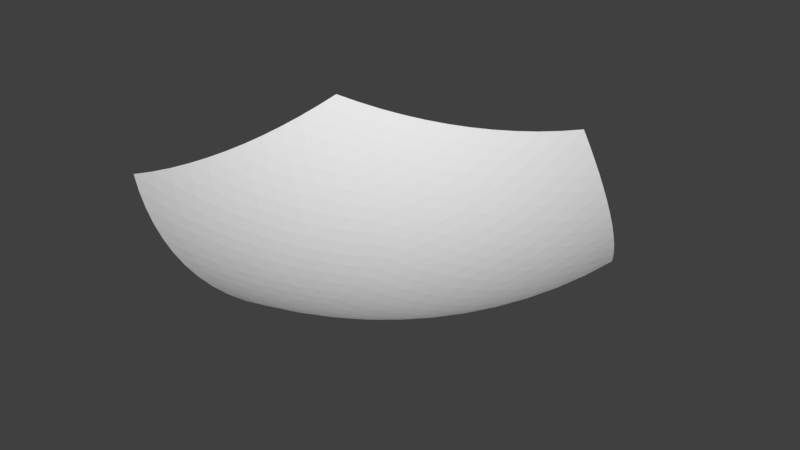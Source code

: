 # Source: Planet_water_part_12.blend  (saved by Blender 2.77.0; exported with 4.5.12 LTS)
import bpy
from mathutils import Matrix  # noqa: F401  (used for matrix-valued properties, if any)

bpy.ops.wm.read_factory_settings(use_empty=True)
scene = bpy.context.scene
scene.name = 'Scene'

# ---- collections
col_collection_1 = bpy.data.collections.new('Collection 1'); scene.collection.children.link(col_collection_1)

# ---- world
world_world = bpy.data.worlds.new('World'); scene.world = world_world
world_world.color = (0.05088, 0.05088, 0.05088)
world_world.use_sun_shadow = False
world_world.sun_shadow_jitter_overblur = 0.0
world_world.cycles.sampling_method = 'MANUAL'

# ---- meshes
me_planet_water_part_12 = bpy.data.meshes.new('Planet water part 12')
me_planet_water_part_12.from_pydata([(-0.3609, -0.2622, -0.5828), (0.137, -0.4236, -0.5833), (-0.3605, 0.2611, -0.5833), (0.445, -0.0006118, -0.5831), (0.1369, 0.4234, -0.5831), (-0.0004903, -0.0003443, -0.7338), (0.4247, 0.04155, -0.5966), (0.4025, 0.08352, -0.6075), (0.3785, 0.1251, -0.6157), (0.3529, 0.1662, -0.6212), (0.3257, 0.2065, -0.6239), (0.297, 0.2459, -0.6239), (0.2671, 0.2842, -0.6212), (0.236, 0.3213, -0.6157), (0.2038, 0.3569, -0.6075), (0.1708, 0.391, -0.5966), (0.09065, -0.4173, -0.5968), (0.04392, -0.4092, -0.6076), (-0.003003, -0.3993, -0.6157), (-0.04992, -0.3877, -0.6211), (-0.09661, -0.3743, -0.6238), (-0.1429, -0.3593, -0.6238), (-0.1885, -0.3427, -0.621), (-0.2333, -0.3247, -0.6154), (-0.2771, -0.3051, -0.6072), (-0.3197, -0.2843, -0.5963), (-0.3692, -0.2162, -0.5963), (-0.3758, -0.1693, -0.6072), (-0.3809, -0.1216, -0.6154), (-0.3842, -0.0734, -0.6209), (-0.3859, -0.02487, -0.6237), (-0.3858, 0.02377, -0.6238), (-0.3841, 0.07231, -0.6211), (-0.3807, 0.1205, -0.6156), (-0.3756, 0.1682, -0.6075), (-0.3689, 0.2152, -0.5967), (-0.3194, 0.2833, -0.5967), (-0.2768, 0.3042, -0.6076), (-0.2331, 0.3238, -0.6157), (-0.1883, 0.342, -0.6212), (-0.1427, 0.3586, -0.6239), (-0.09645, 0.3737, -0.6239), (-0.04979, 0.3871, -0.6211), (-0.002922, 0.3989, -0.6156), (0.04396, 0.4089, -0.6075), (0.09065, 0.417, -0.5966), (0.4247, -0.04267, -0.5966), (0.4025, -0.08455, -0.6075), (0.3785, -0.1261, -0.6157), (0.3528, -0.167, -0.6212), (0.3256, -0.2072, -0.6239), (0.297, -0.2465, -0.624), (0.2671, -0.2848, -0.6212), (0.236, -0.3218, -0.6158), (0.2038, -0.3573, -0.6076), (0.1708, -0.3913, -0.5968), (-0.3323, -0.2414, -0.6082), (-0.3025, -0.2198, -0.6315), (-0.2717, -0.1974, -0.6525), (-0.2399, -0.1743, -0.6713), (-0.2073, -0.1506, -0.6877), (-0.174, -0.1264, -0.7016), (-0.14, -0.1017, -0.7131), (-0.1056, -0.0767, -0.7221), (-0.07076, -0.0514, -0.7286), (-0.03569, -0.02592, -0.7325), (0.01293, -0.04166, -0.7325), (0.0263, -0.08284, -0.7286), (0.03958, -0.1237, -0.7222), (0.05272, -0.1642, -0.7133), (0.06567, -0.2041, -0.7018), (0.07839, -0.2432, -0.6879), (0.09083, -0.2815, -0.6715), (0.103, -0.3188, -0.6529), (0.1147, -0.355, -0.6319), (0.1261, -0.39, -0.6087), (0.4097, -0.0005884, -0.6085), (0.3729, -0.0005651, -0.6317), (0.3348, -0.0005416, -0.6528), (0.2955, -0.0005181, -0.6715), (0.2552, -0.0004944, -0.6878), (0.2139, -0.0004704, -0.7018), (0.172, -0.0004461, -0.7132), (0.1294, -0.0004214, -0.7222), (0.08635, -0.0003963, -0.7286), (0.043, -0.0003706, -0.7325), (-0.03564, 0.02518, -0.7325), (-0.07066, 0.05062, -0.7286), (-0.1054, 0.07588, -0.7222), (-0.1398, 0.1009, -0.7132), (-0.1738, 0.1255, -0.7018), (-0.2071, 0.1497, -0.6878), (-0.2397, 0.1734, -0.6715), (-0.2714, 0.1964, -0.6528), (-0.3022, 0.2188, -0.6318), (-0.3319, 0.2404, -0.6086), (0.126, 0.3898, -0.6085), (0.1147, 0.3548, -0.6317), (0.1029, 0.3185, -0.6527), (0.09081, 0.2812, -0.6714), (0.07837, 0.2428, -0.6878), (0.06565, 0.2036, -0.7017), (0.0527, 0.1637, -0.7132), (0.03957, 0.1232, -0.7222), (0.02629, 0.08225, -0.7286), (0.01292, 0.04103, -0.7325), (-0.07087, -0.0003871, -0.7303), (-0.106, -0.02588, -0.7256), (-0.106, 0.02506, -0.7256), (-0.141, -0.0512, -0.7183), (-0.1413, -0.0004284, -0.72), (-0.1409, 0.05034, -0.7183), (-0.1756, -0.07626, -0.7084), (-0.1764, -0.02576, -0.7118), (-0.1763, 0.02486, -0.7118), (-0.1755, 0.07536, -0.7085), (-0.2098, -0.101, -0.696), (-0.2112, -0.05084, -0.701), (-0.2117, -0.0004672, -0.7027), (-0.2112, 0.04991, -0.701), (-0.2096, 0.1, -0.6961), (-0.2434, -0.1253, -0.681), (-0.2457, -0.07558, -0.6875), (-0.2468, -0.02556, -0.6908), (-0.2468, 0.02459, -0.6908), (-0.2456, 0.07462, -0.6876), (-0.2432, 0.1243, -0.6811), (-0.2763, -0.149, -0.6635), (-0.2795, -0.09989, -0.6713), (-0.2815, -0.05031, -0.6761), (-0.2821, -0.0005023, -0.6777), (-0.2814, 0.04931, -0.6762), (-0.2794, 0.09889, -0.6715), (-0.276, 0.148, -0.6637), (-0.3083, -0.1721, -0.6435), (-0.3126, -0.1237, -0.6525), (-0.3155, -0.07464, -0.6586), (-0.3169, -0.02526, -0.6617), (-0.3169, 0.02423, -0.6617), (-0.3154, 0.07361, -0.6587), (-0.3124, 0.1226, -0.6527), (-0.308, 0.1711, -0.6438), (-0.3393, -0.1946, -0.6211), (-0.3448, -0.1468, -0.6311), (-0.3487, -0.09844, -0.6384), (-0.351, -0.0496, -0.6428), (-0.3518, -0.0005326, -0.6442), (-0.351, 0.04853, -0.6428), (-0.3485, 0.09738, -0.6386), (-0.3446, 0.1458, -0.6314), (-0.339, 0.1935, -0.6214), (0.05645, -0.04171, -0.7303), (0.09986, -0.04178, -0.7256), (0.06988, -0.08294, -0.7256), (0.143, -0.04186, -0.7183), (0.1134, -0.08309, -0.7201), (0.08325, -0.1239, -0.7184), (0.1858, -0.04197, -0.7085), (0.1567, -0.08327, -0.7119), (0.1269, -0.1242, -0.7119), (0.09652, -0.1645, -0.7085), (0.2279, -0.04209, -0.6961), (0.1997, -0.08349, -0.7011), (0.1704, -0.1245, -0.7028), (0.1404, -0.1649, -0.7011), (0.1096, -0.2046, -0.6961), (0.2694, -0.04223, -0.6812), (0.242, -0.08374, -0.6876), (0.2135, -0.1249, -0.6909), (0.184, -0.1654, -0.6909), (0.1536, -0.2051, -0.6877), (0.1225, -0.2439, -0.6812), (0.31, -0.04236, -0.6637), (0.2837, -0.08399, -0.6715), (0.2561, -0.1252, -0.6763), (0.2274, -0.1659, -0.6778), (0.1975, -0.2057, -0.6763), (0.1667, -0.2447, -0.6716), (0.1352, -0.2824, -0.6638), (0.3495, -0.04249, -0.6437), (0.3245, -0.08423, -0.6528), (0.298, -0.1256, -0.6588), (0.2701, -0.1663, -0.6619), (0.241, -0.2063, -0.6619), (0.2107, -0.2454, -0.6589), (0.1795, -0.2833, -0.6528), (0.1474, -0.3199, -0.6438), (0.3878, -0.0426, -0.6214), (0.3641, -0.08442, -0.6314), (0.3388, -0.1259, -0.6386), (0.312, -0.1667, -0.643), (0.2838, -0.2069, -0.6444), (0.2542, -0.246, -0.643), (0.2236, -0.2841, -0.6387), (0.1919, -0.3209, -0.6315), (0.1593, -0.3563, -0.6215), (0.05645, 0.04102, -0.7303), (0.06988, 0.0823, -0.7256), (0.09986, 0.04103, -0.7256), (0.08325, 0.1233, -0.7183), (0.1134, 0.08239, -0.7201), (0.143, 0.04107, -0.7183), (0.09651, 0.164, -0.7085), (0.1269, 0.1235, -0.7119), (0.1567, 0.08253, -0.7119), (0.1858, 0.04113, -0.7085), (0.1096, 0.2041, -0.6961), (0.1403, 0.1643, -0.7011), (0.1704, 0.1238, -0.7028), (0.1997, 0.0827, -0.7011), (0.2279, 0.0412, -0.6961), (0.1225, 0.2435, -0.6811), (0.1536, 0.2046, -0.6876), (0.184, 0.1647, -0.6909), (0.2136, 0.1241, -0.6909), (0.2421, 0.0829, -0.6877), (0.2694, 0.04129, -0.6812), (0.1351, 0.282, -0.6637), (0.1667, 0.2442, -0.6715), (0.1975, 0.2052, -0.6763), (0.2274, 0.1652, -0.6778), (0.2561, 0.1244, -0.6763), (0.2837, 0.08311, -0.6715), (0.31, 0.04138, -0.6637), (0.1474, 0.3195, -0.6437), (0.1795, 0.2829, -0.6528), (0.2107, 0.2448, -0.6588), (0.241, 0.2057, -0.6619), (0.2701, 0.1656, -0.6619), (0.298, 0.1247, -0.6588), (0.3245, 0.08329, -0.6528), (0.3495, 0.04146, -0.6437), (0.1593, 0.3559, -0.6213), (0.1919, 0.3205, -0.6314), (0.2236, 0.2836, -0.6386), (0.2543, 0.2455, -0.643), (0.2838, 0.2062, -0.6444), (0.312, 0.166, -0.643), (0.3388, 0.125, -0.6386), (0.3641, 0.08344, -0.6314), (0.3878, 0.04152, -0.6214), (-0.02228, -0.06727, -0.7303), (-0.00892, -0.1085, -0.7256), (-0.05738, -0.09282, -0.7256), (0.004337, -0.1495, -0.7183), (-0.04406, -0.1342, -0.72), (-0.09226, -0.1182, -0.7183), (0.01745, -0.1902, -0.7085), (-0.03085, -0.1754, -0.7118), (-0.07901, -0.1598, -0.7118), (-0.1268, -0.1434, -0.7084), (0.03037, -0.2303, -0.6961), (-0.01779, -0.2163, -0.7011), (-0.06587, -0.2012, -0.7027), (-0.1136, -0.1852, -0.701), (-0.1609, -0.1683, -0.696), (0.04306, -0.2697, -0.6812), (-0.004917, -0.2566, -0.6876), (-0.05287, -0.2423, -0.6908), (-0.1006, -0.2268, -0.6908), (-0.1478, -0.2103, -0.6875), (-0.1943, -0.1928, -0.681), (0.05547, -0.3083, -0.6637), (0.007729, -0.2963, -0.6715), (-0.04005, -0.2829, -0.6762), (-0.08765, -0.2681, -0.6777), (-0.1348, -0.2521, -0.6761), (-0.1814, -0.235, -0.6713), (-0.2271, -0.2167, -0.6635), (0.06757, -0.3458, -0.6438), (0.02011, -0.3351, -0.6528), (-0.02745, -0.3227, -0.6588), (-0.07487, -0.3089, -0.6618), (-0.122, -0.2936, -0.6617), (-0.1685, -0.277, -0.6586), (-0.2142, -0.2591, -0.6525), (-0.259, -0.24, -0.6435), (0.07931, -0.3823, -0.6215), (0.03218, -0.3728, -0.6314), (-0.01509, -0.3616, -0.6386), (-0.06229, -0.3488, -0.6429), (-0.1092, -0.3344, -0.6443), (-0.1556, -0.3185, -0.6428), (-0.2014, -0.3012, -0.6384), (-0.2462, -0.2825, -0.6312), (-0.2899, -0.2626, -0.6211), (-0.02223, 0.06659, -0.7303), (-0.05729, 0.0921, -0.7256), (-0.00888, 0.1079, -0.7256), (-0.09213, 0.1175, -0.7183), (-0.04398, 0.1335, -0.72), (0.004374, 0.149, -0.7183), (-0.1266, 0.1426, -0.7085), (-0.07888, 0.1591, -0.7119), (-0.03077, 0.1748, -0.7119), (0.01748, 0.1896, -0.7085), (-0.1607, 0.1675, -0.6961), (-0.1135, 0.1844, -0.7011), (-0.06575, 0.2005, -0.7027), (-0.01771, 0.2157, -0.7011), (0.0304, 0.2298, -0.6961), (-0.1941, 0.1919, -0.6812), (-0.1476, 0.2095, -0.6876), (-0.1004, 0.2261, -0.6909), (-0.05275, 0.2417, -0.6909), (-0.004846, 0.2561, -0.6876), (0.04308, 0.2693, -0.6811), (-0.2268, 0.2158, -0.6637), (-0.1811, 0.2341, -0.6715), (-0.1346, 0.2514, -0.6762), (-0.08749, 0.2675, -0.6778), (-0.03994, 0.2823, -0.6762), (0.007793, 0.2958, -0.6715), (0.05549, 0.3079, -0.6637), (-0.2587, 0.2391, -0.6438), (-0.214, 0.2582, -0.6528), (-0.1682, 0.2762, -0.6588), (-0.1218, 0.2929, -0.6618), (-0.07473, 0.3083, -0.6618), (-0.02734, 0.3222, -0.6588), (0.02016, 0.3346, -0.6527), (0.06758, 0.3455, -0.6437), (-0.2896, 0.2616, -0.6214), (-0.2459, 0.2816, -0.6314), (-0.2011, 0.3004, -0.6386), (-0.1554, 0.3178, -0.643), (-0.109, 0.3338, -0.6444), (-0.06215, 0.3482, -0.6429), (-0.01499, 0.3611, -0.6386), (0.03223, 0.3724, -0.6314), (0.07931, 0.3819, -0.6213)], [], [(2, 36, 95), (1, 16, 75), (4, 15, 96), (3, 46, 76), (0, 26, 56), (65, 86, 5), (64, 106, 65), (63, 107, 64), (62, 109, 63), (61, 112, 62), (60, 116, 61), (59, 121, 60), (58, 127, 59), (57, 134, 58), (56, 142, 57), (65, 106, 86), (106, 87, 86), (64, 107, 106), (107, 108, 106), (106, 108, 87), (108, 88, 87), (63, 109, 107), (109, 110, 107), (107, 110, 108), (110, 111, 108), (108, 111, 88), (111, 89, 88), (62, 112, 109), (112, 113, 109), (109, 113, 110), (113, 114, 110), (110, 114, 111), (114, 115, 111), (111, 115, 89), (115, 90, 89), (61, 116, 112), (116, 117, 112), (112, 117, 113), (117, 118, 113), (113, 118, 114), (118, 119, 114), (114, 119, 115), (119, 120, 115), (115, 120, 90), (120, 91, 90), (60, 121, 116), (121, 122, 116), (116, 122, 117), (122, 123, 117), (117, 123, 118), (123, 124, 118), (118, 124, 119), (124, 125, 119), (119, 125, 120), (125, 126, 120), (120, 126, 91), (126, 92, 91), (59, 127, 121), (127, 128, 121), (121, 128, 122), (128, 129, 122), (122, 129, 123), (129, 130, 123), (123, 130, 124), (130, 131, 124), (124, 131, 125), (131, 132, 125), (125, 132, 126), (132, 133, 126), (126, 133, 92), (133, 93, 92), (58, 134, 127), (134, 135, 127), (127, 135, 128), (135, 136, 128), (128, 136, 129), (136, 137, 129), (129, 137, 130), (137, 138, 130), (130, 138, 131), (138, 139, 131), (131, 139, 132), (139, 140, 132), (132, 140, 133), (140, 141, 133), (133, 141, 93), (141, 94, 93), (57, 142, 134), (142, 143, 134), (134, 143, 135), (143, 144, 135), (135, 144, 136), (144, 145, 136), (136, 145, 137), (145, 146, 137), (137, 146, 138), (146, 147, 138), (138, 147, 139), (147, 148, 139), (139, 148, 140), (148, 149, 140), (140, 149, 141), (149, 150, 141), (141, 150, 94), (150, 95, 94), (56, 26, 142), (26, 27, 142), (142, 27, 143), (27, 28, 143), (143, 28, 144), (28, 29, 144), (144, 29, 145), (29, 30, 145), (145, 30, 146), (30, 31, 146), (146, 31, 147), (31, 32, 147), (147, 32, 148), (32, 33, 148), (148, 33, 149), (33, 34, 149), (149, 34, 150), (34, 35, 150), (150, 35, 95), (35, 2, 95), (85, 66, 5), (84, 151, 85), (83, 152, 84), (82, 154, 83), (81, 157, 82), (80, 161, 81), (79, 166, 80), (78, 172, 79), (77, 179, 78), (76, 187, 77), (85, 151, 66), (151, 67, 66), (84, 152, 151), (152, 153, 151), (151, 153, 67), (153, 68, 67), (83, 154, 152), (154, 155, 152), (152, 155, 153), (155, 156, 153), (153, 156, 68), (156, 69, 68), (82, 157, 154), (157, 158, 154), (154, 158, 155), (158, 159, 155), (155, 159, 156), (159, 160, 156), (156, 160, 69), (160, 70, 69), (81, 161, 157), (161, 162, 157), (157, 162, 158), (162, 163, 158), (158, 163, 159), (163, 164, 159), (159, 164, 160), (164, 165, 160), (160, 165, 70), (165, 71, 70), (80, 166, 161), (166, 167, 161), (161, 167, 162), (167, 168, 162), (162, 168, 163), (168, 169, 163), (163, 169, 164), (169, 170, 164), (164, 170, 165), (170, 171, 165), (165, 171, 71), (171, 72, 71), (79, 172, 166), (172, 173, 166), (166, 173, 167), (173, 174, 167), (167, 174, 168), (174, 175, 168), (168, 175, 169), (175, 176, 169), (169, 176, 170), (176, 177, 170), (170, 177, 171), (177, 178, 171), (171, 178, 72), (178, 73, 72), (78, 179, 172), (179, 180, 172), (172, 180, 173), (180, 181, 173), (173, 181, 174), (181, 182, 174), (174, 182, 175), (182, 183, 175), (175, 183, 176), (183, 184, 176), (176, 184, 177), (184, 185, 177), (177, 185, 178), (185, 186, 178), (178, 186, 73), (186, 74, 73), (77, 187, 179), (187, 188, 179), (179, 188, 180), (188, 189, 180), (180, 189, 181), (189, 190, 181), (181, 190, 182), (190, 191, 182), (182, 191, 183), (191, 192, 183), (183, 192, 184), (192, 193, 184), (184, 193, 185), (193, 194, 185), (185, 194, 186), (194, 195, 186), (186, 195, 74), (195, 75, 74), (76, 46, 187), (46, 47, 187), (187, 47, 188), (47, 48, 188), (188, 48, 189), (48, 49, 189), (189, 49, 190), (49, 50, 190), (190, 50, 191), (50, 51, 191), (191, 51, 192), (51, 52, 192), (192, 52, 193), (52, 53, 193), (193, 53, 194), (53, 54, 194), (194, 54, 195), (54, 55, 195), (195, 55, 75), (55, 1, 75), (105, 85, 5), (104, 196, 105), (103, 197, 104), (102, 199, 103), (101, 202, 102), (100, 206, 101), (99, 211, 100), (98, 217, 99), (97, 224, 98), (96, 232, 97), (105, 196, 85), (196, 84, 85), (104, 197, 196), (197, 198, 196), (196, 198, 84), (198, 83, 84), (103, 199, 197), (199, 200, 197), (197, 200, 198), (200, 201, 198), (198, 201, 83), (201, 82, 83), (102, 202, 199), (202, 203, 199), (199, 203, 200), (203, 204, 200), (200, 204, 201), (204, 205, 201), (201, 205, 82), (205, 81, 82), (101, 206, 202), (206, 207, 202), (202, 207, 203), (207, 208, 203), (203, 208, 204), (208, 209, 204), (204, 209, 205), (209, 210, 205), (205, 210, 81), (210, 80, 81), (100, 211, 206), (211, 212, 206), (206, 212, 207), (212, 213, 207), (207, 213, 208), (213, 214, 208), (208, 214, 209), (214, 215, 209), (209, 215, 210), (215, 216, 210), (210, 216, 80), (216, 79, 80), (99, 217, 211), (217, 218, 211), (211, 218, 212), (218, 219, 212), (212, 219, 213), (219, 220, 213), (213, 220, 214), (220, 221, 214), (214, 221, 215), (221, 222, 215), (215, 222, 216), (222, 223, 216), (216, 223, 79), (223, 78, 79), (98, 224, 217), (224, 225, 217), (217, 225, 218), (225, 226, 218), (218, 226, 219), (226, 227, 219), (219, 227, 220), (227, 228, 220), (220, 228, 221), (228, 229, 221), (221, 229, 222), (229, 230, 222), (222, 230, 223), (230, 231, 223), (223, 231, 78), (231, 77, 78), (97, 232, 224), (232, 233, 224), (224, 233, 225), (233, 234, 225), (225, 234, 226), (234, 235, 226), (226, 235, 227), (235, 236, 227), (227, 236, 228), (236, 237, 228), (228, 237, 229), (237, 238, 229), (229, 238, 230), (238, 239, 230), (230, 239, 231), (239, 240, 231), (231, 240, 77), (240, 76, 77), (96, 15, 232), (15, 14, 232), (232, 14, 233), (14, 13, 233), (233, 13, 234), (13, 12, 234), (234, 12, 235), (12, 11, 235), (235, 11, 236), (11, 10, 236), (236, 10, 237), (10, 9, 237), (237, 9, 238), (9, 8, 238), (238, 8, 239), (8, 7, 239), (239, 7, 240), (7, 6, 240), (240, 6, 76), (6, 3, 76), (66, 65, 5), (67, 241, 66), (68, 242, 67), (69, 244, 68), (70, 247, 69), (71, 251, 70), (72, 256, 71), (73, 262, 72), (74, 269, 73), (75, 277, 74), (66, 241, 65), (241, 64, 65), (67, 242, 241), (242, 243, 241), (241, 243, 64), (243, 63, 64), (68, 244, 242), (244, 245, 242), (242, 245, 243), (245, 246, 243), (243, 246, 63), (246, 62, 63), (69, 247, 244), (247, 248, 244), (244, 248, 245), (248, 249, 245), (245, 249, 246), (249, 250, 246), (246, 250, 62), (250, 61, 62), (70, 251, 247), (251, 252, 247), (247, 252, 248), (252, 253, 248), (248, 253, 249), (253, 254, 249), (249, 254, 250), (254, 255, 250), (250, 255, 61), (255, 60, 61), (71, 256, 251), (256, 257, 251), (251, 257, 252), (257, 258, 252), (252, 258, 253), (258, 259, 253), (253, 259, 254), (259, 260, 254), (254, 260, 255), (260, 261, 255), (255, 261, 60), (261, 59, 60), (72, 262, 256), (262, 263, 256), (256, 263, 257), (263, 264, 257), (257, 264, 258), (264, 265, 258), (258, 265, 259), (265, 266, 259), (259, 266, 260), (266, 267, 260), (260, 267, 261), (267, 268, 261), (261, 268, 59), (268, 58, 59), (73, 269, 262), (269, 270, 262), (262, 270, 263), (270, 271, 263), (263, 271, 264), (271, 272, 264), (264, 272, 265), (272, 273, 265), (265, 273, 266), (273, 274, 266), (266, 274, 267), (274, 275, 267), (267, 275, 268), (275, 276, 268), (268, 276, 58), (276, 57, 58), (74, 277, 269), (277, 278, 269), (269, 278, 270), (278, 279, 270), (270, 279, 271), (279, 280, 271), (271, 280, 272), (280, 281, 272), (272, 281, 273), (281, 282, 273), (273, 282, 274), (282, 283, 274), (274, 283, 275), (283, 284, 275), (275, 284, 276), (284, 285, 276), (276, 285, 57), (285, 56, 57), (75, 16, 277), (16, 17, 277), (277, 17, 278), (17, 18, 278), (278, 18, 279), (18, 19, 279), (279, 19, 280), (19, 20, 280), (280, 20, 281), (20, 21, 281), (281, 21, 282), (21, 22, 282), (282, 22, 283), (22, 23, 283), (283, 23, 284), (23, 24, 284), (284, 24, 285), (24, 25, 285), (285, 25, 56), (25, 0, 56), (86, 105, 5), (87, 286, 86), (88, 287, 87), (89, 289, 88), (90, 292, 89), (91, 296, 90), (92, 301, 91), (93, 307, 92), (94, 314, 93), (95, 322, 94), (86, 286, 105), (286, 104, 105), (87, 287, 286), (287, 288, 286), (286, 288, 104), (288, 103, 104), (88, 289, 287), (289, 290, 287), (287, 290, 288), (290, 291, 288), (288, 291, 103), (291, 102, 103), (89, 292, 289), (292, 293, 289), (289, 293, 290), (293, 294, 290), (290, 294, 291), (294, 295, 291), (291, 295, 102), (295, 101, 102), (90, 296, 292), (296, 297, 292), (292, 297, 293), (297, 298, 293), (293, 298, 294), (298, 299, 294), (294, 299, 295), (299, 300, 295), (295, 300, 101), (300, 100, 101), (91, 301, 296), (301, 302, 296), (296, 302, 297), (302, 303, 297), (297, 303, 298), (303, 304, 298), (298, 304, 299), (304, 305, 299), (299, 305, 300), (305, 306, 300), (300, 306, 100), (306, 99, 100), (92, 307, 301), (307, 308, 301), (301, 308, 302), (308, 309, 302), (302, 309, 303), (309, 310, 303), (303, 310, 304), (310, 311, 304), (304, 311, 305), (311, 312, 305), (305, 312, 306), (312, 313, 306), (306, 313, 99), (313, 98, 99), (93, 314, 307), (314, 315, 307), (307, 315, 308), (315, 316, 308), (308, 316, 309), (316, 317, 309), (309, 317, 310), (317, 318, 310), (310, 318, 311), (318, 319, 311), (311, 319, 312), (319, 320, 312), (312, 320, 313), (320, 321, 313), (313, 321, 98), (321, 97, 98), (94, 322, 314), (322, 323, 314), (314, 323, 315), (323, 324, 315), (315, 324, 316), (324, 325, 316), (316, 325, 317), (325, 326, 317), (317, 326, 318), (326, 327, 318), (318, 327, 319), (327, 328, 319), (319, 328, 320), (328, 329, 320), (320, 329, 321), (329, 330, 321), (321, 330, 97), (330, 96, 97), (95, 36, 322), (36, 37, 322), (322, 37, 323), (37, 38, 323), (323, 38, 324), (38, 39, 324), (324, 39, 325), (39, 40, 325), (325, 40, 326), (40, 41, 326), (326, 41, 327), (41, 42, 327), (327, 42, 328), (42, 43, 328), (328, 43, 329), (43, 44, 329), (329, 44, 330), (44, 45, 330), (330, 45, 96), (45, 4, 96)])
me_planet_water_part_12.use_remesh_preserve_volume = False
me_planet_water_part_12.use_remesh_preserve_attributes = False
me_planet_water_part_12.use_mirror_vertex_groups = False
me_planet_water_part_12.update()

# ---- objects
ob_planet_water_part_12 = bpy.data.objects.new('Planet water part 12', me_planet_water_part_12)

# ---- transforms, parenting, visibility, modifiers, constraints
ob_planet_water_part_12.location = (0.0, 0.0, 0.0)
ob_planet_water_part_12.lineart.crease_threshold = 0.0

# ---- collection membership
col_collection_1.objects.link(ob_planet_water_part_12)

# ---- scene / render settings (as saved in the file)
scene.frame_start = 1; scene.frame_end = 250; scene.frame_set(1)
scene.render.engine = 'BLENDER_EEVEE_NEXT'
scene.render.resolution_percentage = 50
scene.render.dither_intensity = 0.0
scene.cycles.use_denoising = False
scene.cycles.samples = 128
scene.cycles.sampling_pattern = 'TABULATED_SOBOL'
scene.cycles.light_sampling_threshold = 0.0
scene.cycles.use_adaptive_sampling = False
scene.cycles.use_light_tree = False
scene.cycles.blur_glossy = 0.0
scene.cycles.sample_clamp_indirect = 0.0
scene.view_settings.view_transform = 'Standard'
bpy.context.view_layer.update()

# ---- added for rendering (the .blend has no active camera and no usable light): camera, sun
cam_auto = bpy.data.cameras.new('AutoCamera')
cam_auto.lens = 50.0
cam_auto.sensor_width = 36.0
cam_auto.clip_end = 1000.0
ob_auto_camera = bpy.data.objects.new('AutoCamera', cam_auto)
scene.collection.objects.link(ob_auto_camera)
ob_auto_camera.location = (1.13617, -1.32802, 0.226999)
ob_auto_camera.rotation_euler = (1.09748, -7.21219e-08, 0.694738)
scene.camera = ob_auto_camera
light_auto_sun = bpy.data.lights.new('AutoSun', 'SUN')
light_auto_sun.energy = 3.0
light_auto_sun.angle = 0.0523599
ob_auto_sun = bpy.data.objects.new('AutoSun', light_auto_sun)
scene.collection.objects.link(ob_auto_sun)
ob_auto_sun.rotation_euler = (0.872665, 0.174533, 0.523599)
bpy.context.view_layer.update()

